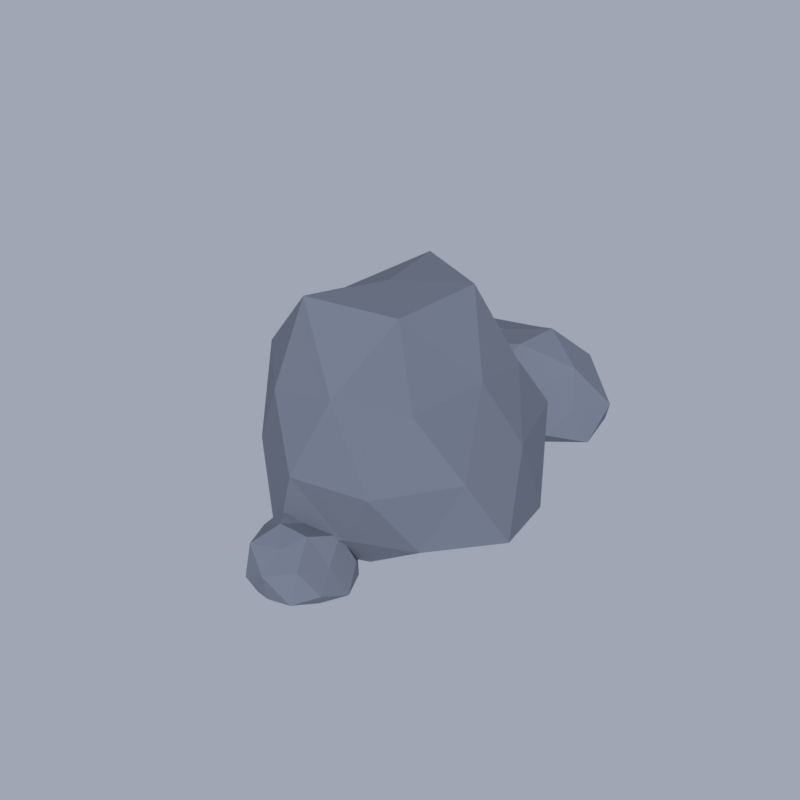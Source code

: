 # Source: RockLarge.blend  (saved by Blender 5.2.45; exported with 4.5.12 LTS)
import bpy
from mathutils import Matrix  # noqa: F401  (used for matrix-valued properties, if any)

bpy.ops.wm.read_factory_settings(use_empty=True)
scene = bpy.context.scene
scene.name = 'Scene'

# ---- collections
col_rocklarge = bpy.data.collections.new('RockLarge'); scene.collection.children.link(col_rocklarge)
col_previewrig = bpy.data.collections.new('PreviewRig'); scene.collection.children.link(col_previewrig)

# ---- materials (node trees are filled in below, after node groups)
mat_stone = bpy.data.materials.new('Stone')
mat_stone.diffuse_color = (0.147, 0.1683, 0.2159, 1.0)
mat_stone.roughness = 0.85

# ---- material node trees
mat_stone.use_nodes = True; mat_stone.node_tree.nodes.clear()
_N = mat_stone.node_tree.nodes; _L = mat_stone.node_tree.links
n0 = _N.new('ShaderNodeBsdfPrincipled'); n0.name = 'Principled BSDF'; n0.location = (-200, 100)
n0.inputs[0].default_value = (0.147, 0.1683, 0.2159, 1.0)
n0.inputs[2].default_value = 0.85
n0.inputs[10].default_value = 0.005
n0.inputs[13].default_value = 0.2
n0.inputs[27].default_value = (0.147, 0.1683, 0.2159, 1.0)
n1 = _N.new('ShaderNodeOutputMaterial'); n1.name = 'Material Output'; n1.location = (200, 100)
_L.new(n0.outputs[0], n1.inputs[0])
n1.is_active_output = True

# ---- world
world_previewworld = bpy.data.worlds.new('PreviewWorld'); scene.world = world_previewworld
world_previewworld.use_nodes = True; world_previewworld.node_tree.nodes.clear()
_N = world_previewworld.node_tree.nodes; _L = world_previewworld.node_tree.links
n0 = _N.new('ShaderNodeBackground'); n0.name = 'Background'; n0.location = (-200, 100)
n0.inputs[0].default_value = (0.35, 0.38, 0.45, 1.0)
n1 = _N.new('ShaderNodeOutputWorld'); n1.name = 'World Output'; n1.location = (200, 100)
_L.new(n0.outputs[0], n1.inputs[0])
n1.is_active_output = True

# ---- cameras
cam_previewcamera = bpy.data.cameras.new('PreviewCamera')

# ---- lights
light_previewsun = bpy.data.lights.new('PreviewSun', 'SUN')
light_previewsun.angle = 0.1396
light_previewsun.energy = 3.0

# ---- meshes
me_rocklarge = bpy.data.meshes.new('RockLarge')
me_rocklarge.from_pydata([(0.55, -0.2811, 0.8096), (0.1633, -0.926, 0.225), (0.7558, -0.04901, 0.01183), (0.6644, 0.6592, 0.6248), (0.05094, 0.247, 1.147), (-0.2816, -0.7407, 1.005), (-0.05941, -0.288, 0.0), (0.2625, 0.6906, 0.0), (-0.1558, 0.8836, 0.6061), (-0.6801, 0.0441, 0.7873), (-0.5817, -0.5772, 0.2407), (-0.5823, 0.2977, 0.007503), (0.8007, -0.2135, 0.4395), (0.3957, -0.6213, 0.5458), (0.5605, -0.5883, 0.05294), (-0.05799, -0.859, 0.6155), (0.1864, -0.5449, 0.9506), (0.6579, 0.1838, 0.7476), (0.9282, 0.4086, 0.2949), (0.4104, -0.0258, 1.177), (0.4664, 0.5996, 1.059), (-0.1251, -0.2554, 1.224), (-0.2647, -0.7983, 0.2176), (-0.5222, -0.7589, 0.6095), (0.3966, -0.1845, 0.0), (0.05324, -0.608, 0.0), (0.6107, 0.8876, 0.1984), (0.5631, 0.3639, 0.0), (-0.05384, 0.6148, 0.9396), (0.326, 0.9833, 0.6693), (-0.5262, -0.34, 0.9174), (-0.441, 0.2051, 1.191), (-0.4198, -0.5397, 0.0), (0.1231, 0.2512, 0.0), (0.05978, 0.8856, 0.2185), (-0.5186, 0.5443, 0.7597), (-0.755, -0.3323, 0.5217), (-0.34, 0.02137, 0.0), (-0.8178, -0.2284, 0.01272), (-0.1865, 0.5453, 0.0), (-0.4781, 0.7507, 0.268), (-0.724, 0.193, 0.4024), (1.148, 0.3228, 0.5256), (1.378, 0.2028, 0.08002), (1.182, 0.6579, 0.1939), (0.7247, 0.7619, 0.4653), (0.6943, 0.2204, 0.4008), (1.073, -0.07083, 0.203), (1.24, 0.4967, 0.0), (0.8191, 0.7981, 0.0), (0.4302, 0.5289, 0.1243), (0.704, 0.02305, 0.0002873), (1.173, -0.05816, 0.0), (0.7818, 0.3732, 0.0), (1.216, 0.5473, 0.3941), (1.374, 0.2279, 0.3342), (1.404, 0.4665, 0.1525), (1.347, -0.06066, 0.1602), (1.144, 0.04565, 0.4064), (0.9381, 0.5265, 0.465), (0.9919, 0.8126, 0.3782), (0.8886, 0.2505, 0.5259), (0.6828, 0.4749, 0.4638), (0.8732, 0.02139, 0.3388), (1.381, 0.01205, 0.0), (1.152, -0.1493, 0.0), (1.305, 0.6725, 0.0), (1.423, 0.3366, 0.0), (0.7289, 0.8973, 0.2376), (1.027, 0.8393, 0.09578), (0.4861, 0.3631, 0.3162), (0.5438, 0.6688, 0.3089), (0.8795, -0.1008, 0.1039), (0.593, 0.02606, 0.245), (1.217, 0.2251, 0.0), (1.04, 0.7335, 0.0), (0.5501, 0.7636, 0.0394), (0.5002, 0.2345, 0.04799), (0.9154, -0.03174, 0.0), (1.015, 0.4555, 0.0), (0.9641, 0.1413, 0.0), (0.7811, 0.6151, 0.0), (0.6135, 0.4469, 0.0), (0.6887, 0.1561, 0.0), (-0.5795, -0.5331, 0.2376), (-0.454, -0.2853, 0.0232), (-0.7347, -0.2335, 0.2606), (-0.894, -0.5145, 0.2458), (-0.7693, -0.7443, 0.0807), (-0.51, -0.5985, 0.0), (-0.731, -0.1604, 0.0), (-0.9713, -0.313, 0.1063), (-0.9938, -0.5857, 0.01736), (-0.7637, -0.6436, 0.0), (-0.6002, -0.3829, 0.0), (-0.9018, -0.3761, 0.0), (-0.6637, -0.3873, 0.2335), (-0.5304, -0.4119, 0.1243), (-0.5771, -0.2368, 0.1571), (-0.4564, -0.4523, 0.0), (-0.5151, -0.5835, 0.0793), (-0.755, -0.5418, 0.3001), (-0.8336, -0.3797, 0.287), (-0.6799, -0.6384, 0.1528), (-0.8638, -0.677, 0.2172), (-0.6141, -0.714, 0.0), (-0.489, -0.3155, 0.0), (-0.5036, -0.498, 0.0), (-0.7284, -0.1308, 0.1249), (-0.5891, -0.2035, 0.0), (-1.005, -0.4003, 0.2388), (-0.8811, -0.2524, 0.1981), (-0.92, -0.7104, 0.05378), (-1.011, -0.5846, 0.1733), (-0.6208, -0.6447, 0.0), (-0.7672, -0.7038, 0.0), (-0.6447, -0.24, 0.0), (-0.8904, -0.1774, 0.04246), (-1.057, -0.4476, 0.07569), (-0.9117, -0.6494, 0.0), (-0.66, -0.5257, 0.0), (-0.8227, -0.2547, 0.0), (-0.7457, -0.3707, 0.0), (-0.9734, -0.3231, 0.0), (-1.016, -0.4962, 0.0), (-0.8407, -0.5158, 0.0)], [], [(0, 13, 12), (1, 13, 15), (0, 12, 17), (0, 17, 19), (0, 19, 16), (1, 15, 22), (2, 14, 24), (3, 18, 26), (4, 20, 28), (5, 21, 30), (1, 22, 25), (2, 24, 27), (3, 26, 29), (4, 28, 31), (5, 30, 23), (6, 32, 37), (7, 33, 39), (8, 34, 40), (9, 35, 41), (10, 36, 38), (38, 41, 11), (38, 36, 41), (36, 9, 41), (41, 40, 11), (41, 35, 40), (35, 8, 40), (40, 39, 11), (40, 34, 39), (34, 7, 39), (39, 37, 11), (39, 33, 37), (33, 6, 37), (37, 38, 11), (37, 32, 38), (32, 10, 38), (23, 36, 10), (23, 30, 36), (30, 9, 36), (31, 35, 9), (31, 28, 35), (28, 8, 35), (29, 34, 8), (29, 26, 34), (26, 7, 34), (27, 33, 7), (27, 24, 33), (24, 6, 33), (25, 32, 6), (25, 22, 32), (22, 10, 32), (30, 31, 9), (30, 21, 31), (21, 4, 31), (28, 29, 8), (28, 20, 29), (20, 3, 29), (26, 27, 7), (26, 18, 27), (18, 2, 27), (24, 25, 6), (24, 14, 25), (14, 1, 25), (22, 23, 10), (22, 15, 23), (15, 5, 23), (16, 21, 5), (16, 19, 21), (19, 4, 21), (19, 20, 4), (19, 17, 20), (17, 3, 20), (17, 18, 3), (17, 12, 18), (12, 2, 18), (15, 16, 5), (15, 13, 16), (13, 0, 16), (12, 14, 2), (12, 13, 14), (13, 1, 14), (42, 55, 54), (43, 55, 57), (42, 54, 59), (42, 59, 61), (42, 61, 58), (43, 57, 64), (44, 56, 66), (45, 60, 68), (46, 62, 70), (47, 63, 72), (43, 64, 67), (44, 66, 69), (45, 68, 71), (46, 70, 73), (47, 72, 65), (48, 74, 79), (49, 75, 81), (50, 76, 82), (51, 77, 83), (52, 78, 80), (80, 83, 53), (80, 78, 83), (78, 51, 83), (83, 82, 53), (83, 77, 82), (77, 50, 82), (82, 81, 53), (82, 76, 81), (76, 49, 81), (81, 79, 53), (81, 75, 79), (75, 48, 79), (79, 80, 53), (79, 74, 80), (74, 52, 80), (65, 78, 52), (65, 72, 78), (72, 51, 78), (73, 77, 51), (73, 70, 77), (70, 50, 77), (71, 76, 50), (71, 68, 76), (68, 49, 76), (69, 75, 49), (69, 66, 75), (66, 48, 75), (67, 74, 48), (67, 64, 74), (64, 52, 74), (72, 73, 51), (72, 63, 73), (63, 46, 73), (70, 71, 50), (70, 62, 71), (62, 45, 71), (68, 69, 49), (68, 60, 69), (60, 44, 69), (66, 67, 48), (66, 56, 67), (56, 43, 67), (64, 65, 52), (64, 57, 65), (57, 47, 65), (58, 63, 47), (58, 61, 63), (61, 46, 63), (61, 62, 46), (61, 59, 62), (59, 45, 62), (59, 60, 45), (59, 54, 60), (54, 44, 60), (57, 58, 47), (57, 55, 58), (55, 42, 58), (54, 56, 44), (54, 55, 56), (55, 43, 56), (84, 97, 96), (85, 97, 99), (84, 96, 101), (84, 101, 103), (84, 103, 100), (85, 99, 106), (86, 98, 108), (87, 102, 110), (88, 104, 112), (89, 105, 114), (85, 106, 109), (86, 108, 111), (87, 110, 113), (88, 112, 115), (89, 114, 107), (90, 116, 121), (91, 117, 123), (92, 118, 124), (93, 119, 125), (94, 120, 122), (122, 125, 95), (122, 120, 125), (120, 93, 125), (125, 124, 95), (125, 119, 124), (119, 92, 124), (124, 123, 95), (124, 118, 123), (118, 91, 123), (123, 121, 95), (123, 117, 121), (117, 90, 121), (121, 122, 95), (121, 116, 122), (116, 94, 122), (107, 120, 94), (107, 114, 120), (114, 93, 120), (115, 119, 93), (115, 112, 119), (112, 92, 119), (113, 118, 92), (113, 110, 118), (110, 91, 118), (111, 117, 91), (111, 108, 117), (108, 90, 117), (109, 116, 90), (109, 106, 116), (106, 94, 116), (114, 115, 93), (114, 105, 115), (105, 88, 115), (112, 113, 92), (112, 104, 113), (104, 87, 113), (110, 111, 91), (110, 102, 111), (102, 86, 111), (108, 109, 90), (108, 98, 109), (98, 85, 109), (106, 107, 94), (106, 99, 107), (99, 89, 107), (100, 105, 89), (100, 103, 105), (103, 88, 105), (103, 104, 88), (103, 101, 104), (101, 87, 104), (101, 102, 87), (101, 96, 102), (96, 86, 102), (99, 100, 89), (99, 97, 100), (97, 84, 100), (96, 98, 86), (96, 97, 98), (97, 85, 98)])
me_rocklarge.materials.append(mat_stone)
me_rocklarge.update()

# ---- objects
ob_rocklarge = bpy.data.objects.new('RockLarge', me_rocklarge)
ob_previewcamera = bpy.data.objects.new('PreviewCamera', cam_previewcamera)
ob_previewsun = bpy.data.objects.new('PreviewSun', light_previewsun)

# ---- transforms, parenting, visibility, modifiers, constraints
ob_rocklarge.location = (0.0, 0.0, 0.0)
ob_previewcamera.location = (-2.061, -4.419, 3.965)
ob_previewcamera.rotation_euler = (0.9599, 2.059e-08, -0.4363)
ob_previewsun.location = (0.0, 0.0, 0.0)
ob_previewsun.rotation_euler = (0.8727, 0.1745, -0.6109)

# ---- collection membership
col_rocklarge.objects.link(ob_rocklarge)
col_previewrig.objects.link(ob_previewcamera)
col_previewrig.objects.link(ob_previewsun)

# ---- scene / render settings (as saved in the file)
scene.camera = ob_previewcamera
scene.frame_start = 1; scene.frame_end = 250; scene.frame_set(1)
scene.render.engine = 'BLENDER_EEVEE_NEXT'
scene.render.image_settings.compression = 90
scene.render.resolution_x = 512
scene.render.resolution_y = 512
scene.render.dither_intensity = 0.0
scene.render.filter_size = 0.75
scene.render.bake_bias = 0.0
scene.render.bake_samples = 0
scene.render.compositor_device = 'GPU'
scene.eevee.taa_render_samples = 16
scene.eevee.use_volume_custom_range = False
scene.eevee.fast_gi_thickness_near = 0.1
scene.eevee.fast_gi_thickness_far = 0.0
scene.eevee.ray_tracing_options.screen_trace_thickness = 0.1
scene.view_settings.view_transform = 'Standard'
bpy.context.view_layer.update()
